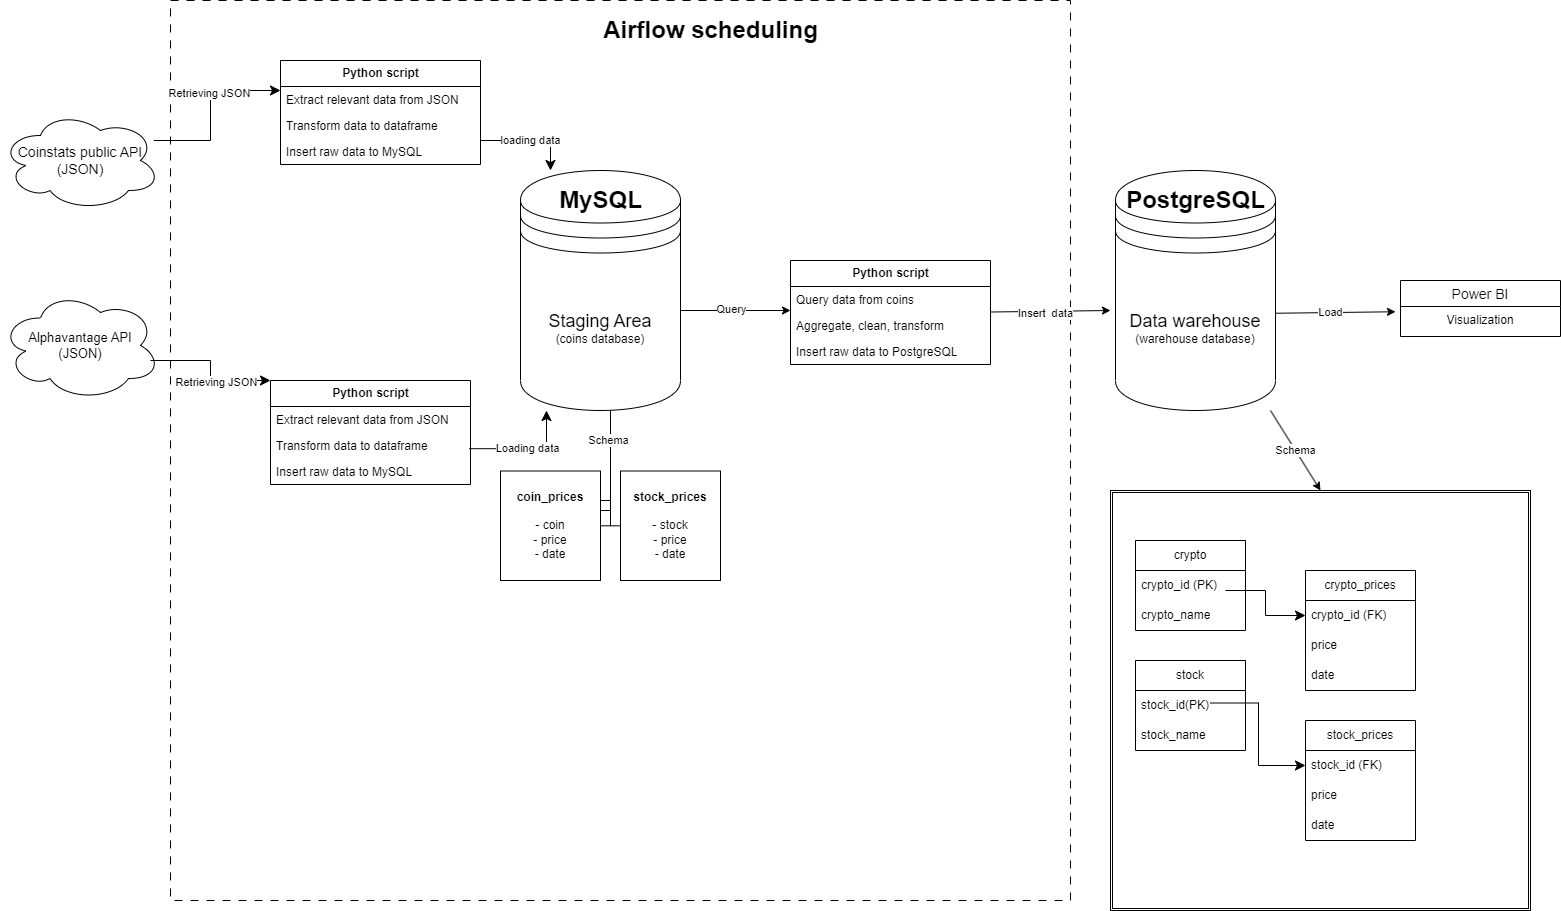

The diagram above was exported from draw.io. Its source (the exported page's mxGraphModel, read from the mxfile embedded in the PNG):
<mxGraphModel dx="1050" dy="1649" grid="1" gridSize="10" guides="1" tooltips="1" connect="1" arrows="1" fold="1" page="1" pageScale="1" pageWidth="850" pageHeight="1100" math="0" shadow="0">
  <root>
    <mxCell id="0" />
    <mxCell id="1" parent="0" />
    <mxCell id="Js98yzY0wk9UtTADakFO-87" value="" style="whiteSpace=wrap;html=1;aspect=fixed;dashed=1;dashPattern=8 8;fillColor=none;" vertex="1" parent="1">
      <mxGeometry x="170" y="-1090" width="900" height="900" as="geometry" />
    </mxCell>
    <mxCell id="Js98yzY0wk9UtTADakFO-1" value="&lt;font style=&quot;font-size: 14px;&quot;&gt;Coinstats public API&lt;br&gt;(JSON)&lt;br&gt;&lt;/font&gt;" style="ellipse;shape=cloud;whiteSpace=wrap;html=1;align=center;" vertex="1" parent="1">
      <mxGeometry y="-980" width="160" height="100" as="geometry" />
    </mxCell>
    <mxCell id="Js98yzY0wk9UtTADakFO-7" value="&lt;span style=&quot;font-size: 13px;&quot;&gt;Alphavantage API&lt;br&gt;(JSON)&lt;br&gt;&lt;/span&gt;" style="ellipse;shape=cloud;whiteSpace=wrap;html=1;align=center;" vertex="1" parent="1">
      <mxGeometry y="-800" width="160" height="110" as="geometry" />
    </mxCell>
    <mxCell id="Js98yzY0wk9UtTADakFO-8" value="" style="edgeStyle=elbowEdgeStyle;elbow=horizontal;endArrow=classic;html=1;curved=0;rounded=0;endSize=8;startSize=8;" edge="1" parent="1" source="Js98yzY0wk9UtTADakFO-1">
      <mxGeometry width="50" height="50" relative="1" as="geometry">
        <mxPoint x="140" y="-1050" as="sourcePoint" />
        <mxPoint x="280" y="-1000" as="targetPoint" />
        <Array as="points">
          <mxPoint x="210" y="-950" />
        </Array>
      </mxGeometry>
    </mxCell>
    <mxCell id="Js98yzY0wk9UtTADakFO-86" value="Retrieving JSON" style="edgeLabel;html=1;align=center;verticalAlign=middle;resizable=0;points=[];" vertex="1" connectable="0" parent="Js98yzY0wk9UtTADakFO-8">
      <mxGeometry x="0.1789" y="2" relative="1" as="geometry">
        <mxPoint as="offset" />
      </mxGeometry>
    </mxCell>
    <mxCell id="Js98yzY0wk9UtTADakFO-9" value="" style="edgeStyle=elbowEdgeStyle;elbow=horizontal;endArrow=classic;html=1;curved=0;rounded=0;endSize=8;startSize=8;" edge="1" parent="1">
      <mxGeometry width="50" height="50" relative="1" as="geometry">
        <mxPoint x="150" y="-730" as="sourcePoint" />
        <mxPoint x="270" y="-710" as="targetPoint" />
      </mxGeometry>
    </mxCell>
    <mxCell id="Js98yzY0wk9UtTADakFO-11" value="Retrieving JSON" style="edgeLabel;html=1;align=center;verticalAlign=middle;resizable=0;points=[];" vertex="1" connectable="0" parent="Js98yzY0wk9UtTADakFO-9">
      <mxGeometry x="0.21" y="-1" relative="1" as="geometry">
        <mxPoint as="offset" />
      </mxGeometry>
    </mxCell>
    <mxCell id="Js98yzY0wk9UtTADakFO-12" value="&lt;b&gt;Python script&lt;/b&gt;" style="swimlane;fontStyle=0;childLayout=stackLayout;horizontal=1;startSize=26;fillColor=none;horizontalStack=0;resizeParent=1;resizeParentMax=0;resizeLast=0;collapsible=1;marginBottom=0;html=1;" vertex="1" parent="1">
      <mxGeometry x="270" y="-710" width="200" height="104" as="geometry" />
    </mxCell>
    <mxCell id="Js98yzY0wk9UtTADakFO-13" value="Extract relevant data from JSON" style="text;strokeColor=none;fillColor=none;align=left;verticalAlign=top;spacingLeft=4;spacingRight=4;overflow=hidden;rotatable=0;points=[[0,0.5],[1,0.5]];portConstraint=eastwest;whiteSpace=wrap;html=1;" vertex="1" parent="Js98yzY0wk9UtTADakFO-12">
      <mxGeometry y="26" width="200" height="26" as="geometry" />
    </mxCell>
    <mxCell id="Js98yzY0wk9UtTADakFO-14" value="Transform data to dataframe" style="text;strokeColor=none;fillColor=none;align=left;verticalAlign=top;spacingLeft=4;spacingRight=4;overflow=hidden;rotatable=0;points=[[0,0.5],[1,0.5]];portConstraint=eastwest;whiteSpace=wrap;html=1;" vertex="1" parent="Js98yzY0wk9UtTADakFO-12">
      <mxGeometry y="52" width="200" height="26" as="geometry" />
    </mxCell>
    <mxCell id="Js98yzY0wk9UtTADakFO-15" value="Insert raw data to MySQL" style="text;strokeColor=none;fillColor=none;align=left;verticalAlign=top;spacingLeft=4;spacingRight=4;overflow=hidden;rotatable=0;points=[[0,0.5],[1,0.5]];portConstraint=eastwest;whiteSpace=wrap;html=1;" vertex="1" parent="Js98yzY0wk9UtTADakFO-12">
      <mxGeometry y="78" width="200" height="26" as="geometry" />
    </mxCell>
    <mxCell id="Js98yzY0wk9UtTADakFO-16" value="&lt;b&gt;Python script&lt;/b&gt;" style="swimlane;fontStyle=0;childLayout=stackLayout;horizontal=1;startSize=26;fillColor=none;horizontalStack=0;resizeParent=1;resizeParentMax=0;resizeLast=0;collapsible=1;marginBottom=0;html=1;" vertex="1" parent="1">
      <mxGeometry x="280" y="-1030" width="200" height="104" as="geometry" />
    </mxCell>
    <mxCell id="Js98yzY0wk9UtTADakFO-17" value="Extract relevant data from JSON" style="text;strokeColor=none;fillColor=none;align=left;verticalAlign=top;spacingLeft=4;spacingRight=4;overflow=hidden;rotatable=0;points=[[0,0.5],[1,0.5]];portConstraint=eastwest;whiteSpace=wrap;html=1;" vertex="1" parent="Js98yzY0wk9UtTADakFO-16">
      <mxGeometry y="26" width="200" height="26" as="geometry" />
    </mxCell>
    <mxCell id="Js98yzY0wk9UtTADakFO-18" value="Transform data to dataframe" style="text;strokeColor=none;fillColor=none;align=left;verticalAlign=top;spacingLeft=4;spacingRight=4;overflow=hidden;rotatable=0;points=[[0,0.5],[1,0.5]];portConstraint=eastwest;whiteSpace=wrap;html=1;" vertex="1" parent="Js98yzY0wk9UtTADakFO-16">
      <mxGeometry y="52" width="200" height="26" as="geometry" />
    </mxCell>
    <mxCell id="Js98yzY0wk9UtTADakFO-19" value="Insert raw data to MySQL" style="text;strokeColor=none;fillColor=none;align=left;verticalAlign=top;spacingLeft=4;spacingRight=4;overflow=hidden;rotatable=0;points=[[0,0.5],[1,0.5]];portConstraint=eastwest;whiteSpace=wrap;html=1;" vertex="1" parent="Js98yzY0wk9UtTADakFO-16">
      <mxGeometry y="78" width="200" height="26" as="geometry" />
    </mxCell>
    <mxCell id="Js98yzY0wk9UtTADakFO-20" value="&lt;span style=&quot;font-size: 18px;&quot;&gt;Staging Area&lt;br&gt;&lt;/span&gt;(coins database)&lt;br&gt;" style="shape=datastore;whiteSpace=wrap;html=1;" vertex="1" parent="1">
      <mxGeometry x="520" y="-920" width="160" height="240" as="geometry" />
    </mxCell>
    <mxCell id="Js98yzY0wk9UtTADakFO-21" value="Loading data" style="edgeStyle=segmentEdgeStyle;endArrow=classic;html=1;curved=0;rounded=0;endSize=8;startSize=8;exitX=0.864;exitY=-0.069;exitDx=0;exitDy=0;exitPerimeter=0;" edge="1" parent="1">
      <mxGeometry width="50" height="50" relative="1" as="geometry">
        <mxPoint x="468.79999999999995" y="-641.794" as="sourcePoint" />
        <mxPoint x="546" y="-680" as="targetPoint" />
        <Array as="points">
          <mxPoint x="546" y="-642" />
        </Array>
      </mxGeometry>
    </mxCell>
    <mxCell id="Js98yzY0wk9UtTADakFO-22" value="loading data" style="edgeStyle=segmentEdgeStyle;endArrow=classic;html=1;curved=0;rounded=0;endSize=8;startSize=8;" edge="1" parent="1">
      <mxGeometry width="50" height="50" relative="1" as="geometry">
        <mxPoint x="480" y="-950" as="sourcePoint" />
        <mxPoint x="550" y="-920" as="targetPoint" />
      </mxGeometry>
    </mxCell>
    <mxCell id="Js98yzY0wk9UtTADakFO-24" value="MySQL" style="text;strokeColor=none;fillColor=none;html=1;fontSize=24;fontStyle=1;verticalAlign=middle;align=center;" vertex="1" parent="1">
      <mxGeometry x="550" y="-910" width="100" height="40" as="geometry" />
    </mxCell>
    <mxCell id="Js98yzY0wk9UtTADakFO-45" value="" style="edgeStyle=orthogonalEdgeStyle;sourcePerimeterSpacing=0;targetPerimeterSpacing=0;startArrow=none;endArrow=none;rounded=0;targetPortConstraint=eastwest;sourcePortConstraint=northsouth;curved=0;rounded=0;" edge="1" target="Js98yzY0wk9UtTADakFO-47" parent="1">
      <mxGeometry relative="1" as="geometry">
        <mxPoint x="610" y="-590" as="sourcePoint" />
      </mxGeometry>
    </mxCell>
    <mxCell id="Js98yzY0wk9UtTADakFO-46" value="" style="edgeStyle=orthogonalEdgeStyle;sourcePerimeterSpacing=0;targetPerimeterSpacing=0;startArrow=none;endArrow=none;rounded=0;targetPortConstraint=eastwest;sourcePortConstraint=northsouth;curved=0;rounded=0;" edge="1" target="Js98yzY0wk9UtTADakFO-48" parent="1">
      <mxGeometry relative="1" as="geometry">
        <mxPoint x="610" y="-680" as="sourcePoint" />
      </mxGeometry>
    </mxCell>
    <mxCell id="Js98yzY0wk9UtTADakFO-80" value="Schema" style="edgeLabel;html=1;align=center;verticalAlign=middle;resizable=0;points=[];" vertex="1" connectable="0" parent="Js98yzY0wk9UtTADakFO-46">
      <mxGeometry x="-0.5371" y="-3" relative="1" as="geometry">
        <mxPoint as="offset" />
      </mxGeometry>
    </mxCell>
    <mxCell id="Js98yzY0wk9UtTADakFO-47" value="&lt;b&gt;coin_prices&lt;/b&gt;&lt;br&gt;&lt;br&gt;- coin&lt;br&gt;- price&lt;br&gt;- date" style="whiteSpace=wrap;html=1;align=center;verticalAlign=middle;treeFolding=1;treeMoving=1;" vertex="1" parent="1">
      <mxGeometry x="500" y="-619.49" width="100" height="109.49" as="geometry" />
    </mxCell>
    <mxCell id="Js98yzY0wk9UtTADakFO-48" value="&lt;b&gt;stock_prices&lt;/b&gt;&lt;br&gt;&lt;br&gt;- stock&lt;br&gt;- price&lt;br&gt;- date" style="whiteSpace=wrap;html=1;align=center;verticalAlign=middle;treeFolding=1;treeMoving=1;" vertex="1" parent="1">
      <mxGeometry x="620" y="-619.49" width="100" height="109.49" as="geometry" />
    </mxCell>
    <mxCell id="Js98yzY0wk9UtTADakFO-50" value="&lt;b&gt;Python script&lt;/b&gt;" style="swimlane;fontStyle=0;childLayout=stackLayout;horizontal=1;startSize=26;fillColor=none;horizontalStack=0;resizeParent=1;resizeParentMax=0;resizeLast=0;collapsible=1;marginBottom=0;html=1;" vertex="1" parent="1">
      <mxGeometry x="790" y="-830" width="200" height="104" as="geometry" />
    </mxCell>
    <mxCell id="Js98yzY0wk9UtTADakFO-51" value="Query data from coins" style="text;strokeColor=none;fillColor=none;align=left;verticalAlign=top;spacingLeft=4;spacingRight=4;overflow=hidden;rotatable=0;points=[[0,0.5],[1,0.5]];portConstraint=eastwest;whiteSpace=wrap;html=1;" vertex="1" parent="Js98yzY0wk9UtTADakFO-50">
      <mxGeometry y="26" width="200" height="26" as="geometry" />
    </mxCell>
    <mxCell id="Js98yzY0wk9UtTADakFO-52" value="Aggregate, clean, transform" style="text;strokeColor=none;fillColor=none;align=left;verticalAlign=top;spacingLeft=4;spacingRight=4;overflow=hidden;rotatable=0;points=[[0,0.5],[1,0.5]];portConstraint=eastwest;whiteSpace=wrap;html=1;" vertex="1" parent="Js98yzY0wk9UtTADakFO-50">
      <mxGeometry y="52" width="200" height="26" as="geometry" />
    </mxCell>
    <mxCell id="Js98yzY0wk9UtTADakFO-53" value="Insert raw data to PostgreSQL" style="text;strokeColor=none;fillColor=none;align=left;verticalAlign=top;spacingLeft=4;spacingRight=4;overflow=hidden;rotatable=0;points=[[0,0.5],[1,0.5]];portConstraint=eastwest;whiteSpace=wrap;html=1;" vertex="1" parent="Js98yzY0wk9UtTADakFO-50">
      <mxGeometry y="78" width="200" height="26" as="geometry" />
    </mxCell>
    <mxCell id="Js98yzY0wk9UtTADakFO-54" value="" style="endArrow=classic;html=1;rounded=0;" edge="1" parent="1">
      <mxGeometry width="50" height="50" relative="1" as="geometry">
        <mxPoint x="680" y="-780" as="sourcePoint" />
        <mxPoint x="790" y="-780" as="targetPoint" />
      </mxGeometry>
    </mxCell>
    <mxCell id="Js98yzY0wk9UtTADakFO-81" value="Query" style="edgeLabel;html=1;align=center;verticalAlign=middle;resizable=0;points=[];" vertex="1" connectable="0" parent="Js98yzY0wk9UtTADakFO-54">
      <mxGeometry x="0.3309" y="-1" relative="1" as="geometry">
        <mxPoint x="-23" y="-3" as="offset" />
      </mxGeometry>
    </mxCell>
    <mxCell id="Js98yzY0wk9UtTADakFO-55" value="&lt;span style=&quot;font-size: 18px;&quot;&gt;Data warehouse&lt;br&gt;&lt;/span&gt;(warehouse database)" style="shape=datastore;whiteSpace=wrap;html=1;" vertex="1" parent="1">
      <mxGeometry x="1115" y="-920" width="160" height="240" as="geometry" />
    </mxCell>
    <mxCell id="Js98yzY0wk9UtTADakFO-56" value="" style="endArrow=classic;html=1;rounded=0;" edge="1" parent="1">
      <mxGeometry width="50" height="50" relative="1" as="geometry">
        <mxPoint x="990" y="-778.5" as="sourcePoint" />
        <mxPoint x="1110" y="-780" as="targetPoint" />
      </mxGeometry>
    </mxCell>
    <mxCell id="Js98yzY0wk9UtTADakFO-82" value="Insert&amp;nbsp; data" style="edgeLabel;html=1;align=center;verticalAlign=middle;resizable=0;points=[];" vertex="1" connectable="0" parent="Js98yzY0wk9UtTADakFO-56">
      <mxGeometry x="-0.4131" y="1" relative="1" as="geometry">
        <mxPoint x="20" y="2" as="offset" />
      </mxGeometry>
    </mxCell>
    <mxCell id="Js98yzY0wk9UtTADakFO-57" value="PostgreSQL" style="text;strokeColor=none;fillColor=none;html=1;fontSize=24;fontStyle=1;verticalAlign=middle;align=center;" vertex="1" parent="1">
      <mxGeometry x="1145" y="-910" width="100" height="40" as="geometry" />
    </mxCell>
    <mxCell id="Js98yzY0wk9UtTADakFO-58" value="" style="endArrow=classic;html=1;rounded=0;" edge="1" parent="1">
      <mxGeometry width="50" height="50" relative="1" as="geometry">
        <mxPoint x="1275" y="-777.25" as="sourcePoint" />
        <mxPoint x="1395" y="-778.75" as="targetPoint" />
      </mxGeometry>
    </mxCell>
    <mxCell id="Js98yzY0wk9UtTADakFO-83" value="Load" style="edgeLabel;html=1;align=center;verticalAlign=middle;resizable=0;points=[];" vertex="1" connectable="0" parent="Js98yzY0wk9UtTADakFO-58">
      <mxGeometry x="0.1768" y="1" relative="1" as="geometry">
        <mxPoint x="-16" y="1" as="offset" />
      </mxGeometry>
    </mxCell>
    <mxCell id="Js98yzY0wk9UtTADakFO-59" value="Power BI" style="swimlane;fontStyle=0;childLayout=stackLayout;horizontal=1;startSize=26;horizontalStack=0;resizeParent=1;resizeParentMax=0;resizeLast=0;collapsible=1;marginBottom=0;align=center;fontSize=14;" vertex="1" parent="1">
      <mxGeometry x="1400" y="-810" width="160" height="56" as="geometry" />
    </mxCell>
    <mxCell id="Js98yzY0wk9UtTADakFO-60" value="Visualization" style="text;strokeColor=none;fillColor=none;spacingLeft=4;spacingRight=4;overflow=hidden;rotatable=0;points=[[0,0.5],[1,0.5]];portConstraint=eastwest;fontSize=12;whiteSpace=wrap;html=1;align=center;" vertex="1" parent="Js98yzY0wk9UtTADakFO-59">
      <mxGeometry y="26" width="160" height="30" as="geometry" />
    </mxCell>
    <mxCell id="Js98yzY0wk9UtTADakFO-63" value="" style="shape=ext;double=1;whiteSpace=wrap;html=1;aspect=fixed;" vertex="1" parent="1">
      <mxGeometry x="1110" y="-600" width="420" height="420" as="geometry" />
    </mxCell>
    <mxCell id="Js98yzY0wk9UtTADakFO-64" value="crypto" style="swimlane;fontStyle=0;childLayout=stackLayout;horizontal=1;startSize=30;horizontalStack=0;resizeParent=1;resizeParentMax=0;resizeLast=0;collapsible=1;marginBottom=0;whiteSpace=wrap;html=1;" vertex="1" parent="1">
      <mxGeometry x="1135" y="-550" width="110" height="90" as="geometry" />
    </mxCell>
    <mxCell id="Js98yzY0wk9UtTADakFO-65" value="crypto_id (PK)" style="text;strokeColor=none;fillColor=none;align=left;verticalAlign=middle;spacingLeft=4;spacingRight=4;overflow=hidden;points=[[0,0.5],[1,0.5]];portConstraint=eastwest;rotatable=0;whiteSpace=wrap;html=1;" vertex="1" parent="Js98yzY0wk9UtTADakFO-64">
      <mxGeometry y="30" width="110" height="30" as="geometry" />
    </mxCell>
    <mxCell id="Js98yzY0wk9UtTADakFO-66" value="crypto_name" style="text;strokeColor=none;fillColor=none;align=left;verticalAlign=middle;spacingLeft=4;spacingRight=4;overflow=hidden;points=[[0,0.5],[1,0.5]];portConstraint=eastwest;rotatable=0;whiteSpace=wrap;html=1;" vertex="1" parent="Js98yzY0wk9UtTADakFO-64">
      <mxGeometry y="60" width="110" height="30" as="geometry" />
    </mxCell>
    <mxCell id="Js98yzY0wk9UtTADakFO-68" value="stock" style="swimlane;fontStyle=0;childLayout=stackLayout;horizontal=1;startSize=30;horizontalStack=0;resizeParent=1;resizeParentMax=0;resizeLast=0;collapsible=1;marginBottom=0;whiteSpace=wrap;html=1;" vertex="1" parent="1">
      <mxGeometry x="1135" y="-430" width="110" height="90" as="geometry" />
    </mxCell>
    <mxCell id="Js98yzY0wk9UtTADakFO-69" value="stock_id(PK)" style="text;strokeColor=none;fillColor=none;align=left;verticalAlign=middle;spacingLeft=4;spacingRight=4;overflow=hidden;points=[[0,0.5],[1,0.5]];portConstraint=eastwest;rotatable=0;whiteSpace=wrap;html=1;" vertex="1" parent="Js98yzY0wk9UtTADakFO-68">
      <mxGeometry y="30" width="110" height="30" as="geometry" />
    </mxCell>
    <mxCell id="Js98yzY0wk9UtTADakFO-70" value="stock_name" style="text;strokeColor=none;fillColor=none;align=left;verticalAlign=middle;spacingLeft=4;spacingRight=4;overflow=hidden;points=[[0,0.5],[1,0.5]];portConstraint=eastwest;rotatable=0;whiteSpace=wrap;html=1;" vertex="1" parent="Js98yzY0wk9UtTADakFO-68">
      <mxGeometry y="60" width="110" height="30" as="geometry" />
    </mxCell>
    <mxCell id="Js98yzY0wk9UtTADakFO-71" value="crypto_prices" style="swimlane;fontStyle=0;childLayout=stackLayout;horizontal=1;startSize=30;horizontalStack=0;resizeParent=1;resizeParentMax=0;resizeLast=0;collapsible=1;marginBottom=0;whiteSpace=wrap;html=1;" vertex="1" parent="1">
      <mxGeometry x="1305" y="-520" width="110" height="120" as="geometry" />
    </mxCell>
    <mxCell id="Js98yzY0wk9UtTADakFO-72" value="crypto_id (FK)" style="text;strokeColor=none;fillColor=none;align=left;verticalAlign=middle;spacingLeft=4;spacingRight=4;overflow=hidden;points=[[0,0.5],[1,0.5]];portConstraint=eastwest;rotatable=0;whiteSpace=wrap;html=1;" vertex="1" parent="Js98yzY0wk9UtTADakFO-71">
      <mxGeometry y="30" width="110" height="30" as="geometry" />
    </mxCell>
    <mxCell id="Js98yzY0wk9UtTADakFO-73" value="price" style="text;strokeColor=none;fillColor=none;align=left;verticalAlign=middle;spacingLeft=4;spacingRight=4;overflow=hidden;points=[[0,0.5],[1,0.5]];portConstraint=eastwest;rotatable=0;whiteSpace=wrap;html=1;" vertex="1" parent="Js98yzY0wk9UtTADakFO-71">
      <mxGeometry y="60" width="110" height="30" as="geometry" />
    </mxCell>
    <mxCell id="Js98yzY0wk9UtTADakFO-74" value="date" style="text;strokeColor=none;fillColor=none;align=left;verticalAlign=middle;spacingLeft=4;spacingRight=4;overflow=hidden;points=[[0,0.5],[1,0.5]];portConstraint=eastwest;rotatable=0;whiteSpace=wrap;html=1;" vertex="1" parent="Js98yzY0wk9UtTADakFO-71">
      <mxGeometry y="90" width="110" height="30" as="geometry" />
    </mxCell>
    <mxCell id="Js98yzY0wk9UtTADakFO-75" value="stock_prices" style="swimlane;fontStyle=0;childLayout=stackLayout;horizontal=1;startSize=30;horizontalStack=0;resizeParent=1;resizeParentMax=0;resizeLast=0;collapsible=1;marginBottom=0;whiteSpace=wrap;html=1;" vertex="1" parent="1">
      <mxGeometry x="1305" y="-370" width="110" height="120" as="geometry" />
    </mxCell>
    <mxCell id="Js98yzY0wk9UtTADakFO-76" value="stock_id (FK)" style="text;strokeColor=none;fillColor=none;align=left;verticalAlign=middle;spacingLeft=4;spacingRight=4;overflow=hidden;points=[[0,0.5],[1,0.5]];portConstraint=eastwest;rotatable=0;whiteSpace=wrap;html=1;" vertex="1" parent="Js98yzY0wk9UtTADakFO-75">
      <mxGeometry y="30" width="110" height="30" as="geometry" />
    </mxCell>
    <mxCell id="Js98yzY0wk9UtTADakFO-77" value="price" style="text;strokeColor=none;fillColor=none;align=left;verticalAlign=middle;spacingLeft=4;spacingRight=4;overflow=hidden;points=[[0,0.5],[1,0.5]];portConstraint=eastwest;rotatable=0;whiteSpace=wrap;html=1;" vertex="1" parent="Js98yzY0wk9UtTADakFO-75">
      <mxGeometry y="60" width="110" height="30" as="geometry" />
    </mxCell>
    <mxCell id="Js98yzY0wk9UtTADakFO-78" value="date" style="text;strokeColor=none;fillColor=none;align=left;verticalAlign=middle;spacingLeft=4;spacingRight=4;overflow=hidden;points=[[0,0.5],[1,0.5]];portConstraint=eastwest;rotatable=0;whiteSpace=wrap;html=1;" vertex="1" parent="Js98yzY0wk9UtTADakFO-75">
      <mxGeometry y="90" width="110" height="30" as="geometry" />
    </mxCell>
    <mxCell id="Js98yzY0wk9UtTADakFO-79" value="Schema" style="endArrow=classic;html=1;rounded=0;entryX=0.5;entryY=0;entryDx=0;entryDy=0;" edge="1" parent="1" source="Js98yzY0wk9UtTADakFO-55" target="Js98yzY0wk9UtTADakFO-63">
      <mxGeometry width="50" height="50" relative="1" as="geometry">
        <mxPoint x="1170" y="-610" as="sourcePoint" />
        <mxPoint x="1220" y="-660" as="targetPoint" />
      </mxGeometry>
    </mxCell>
    <mxCell id="Js98yzY0wk9UtTADakFO-84" value="" style="edgeStyle=elbowEdgeStyle;elbow=horizontal;endArrow=classic;html=1;curved=0;rounded=0;endSize=8;startSize=8;entryX=0;entryY=0.5;entryDx=0;entryDy=0;" edge="1" parent="1" target="Js98yzY0wk9UtTADakFO-72">
      <mxGeometry width="50" height="50" relative="1" as="geometry">
        <mxPoint x="1225" y="-500" as="sourcePoint" />
        <mxPoint x="1275" y="-550" as="targetPoint" />
      </mxGeometry>
    </mxCell>
    <mxCell id="Js98yzY0wk9UtTADakFO-85" value="" style="edgeStyle=elbowEdgeStyle;elbow=horizontal;endArrow=classic;html=1;curved=0;rounded=0;endSize=8;startSize=8;" edge="1" parent="1" target="Js98yzY0wk9UtTADakFO-76">
      <mxGeometry width="50" height="50" relative="1" as="geometry">
        <mxPoint x="1210" y="-387.5" as="sourcePoint" />
        <mxPoint x="1295" y="-360" as="targetPoint" />
      </mxGeometry>
    </mxCell>
    <mxCell id="Js98yzY0wk9UtTADakFO-89" value="Airflow scheduling" style="text;strokeColor=none;fillColor=none;html=1;fontSize=24;fontStyle=1;verticalAlign=middle;align=center;" vertex="1" parent="1">
      <mxGeometry x="620" y="-1080" width="180" height="40" as="geometry" />
    </mxCell>
  </root>
</mxGraphModel>